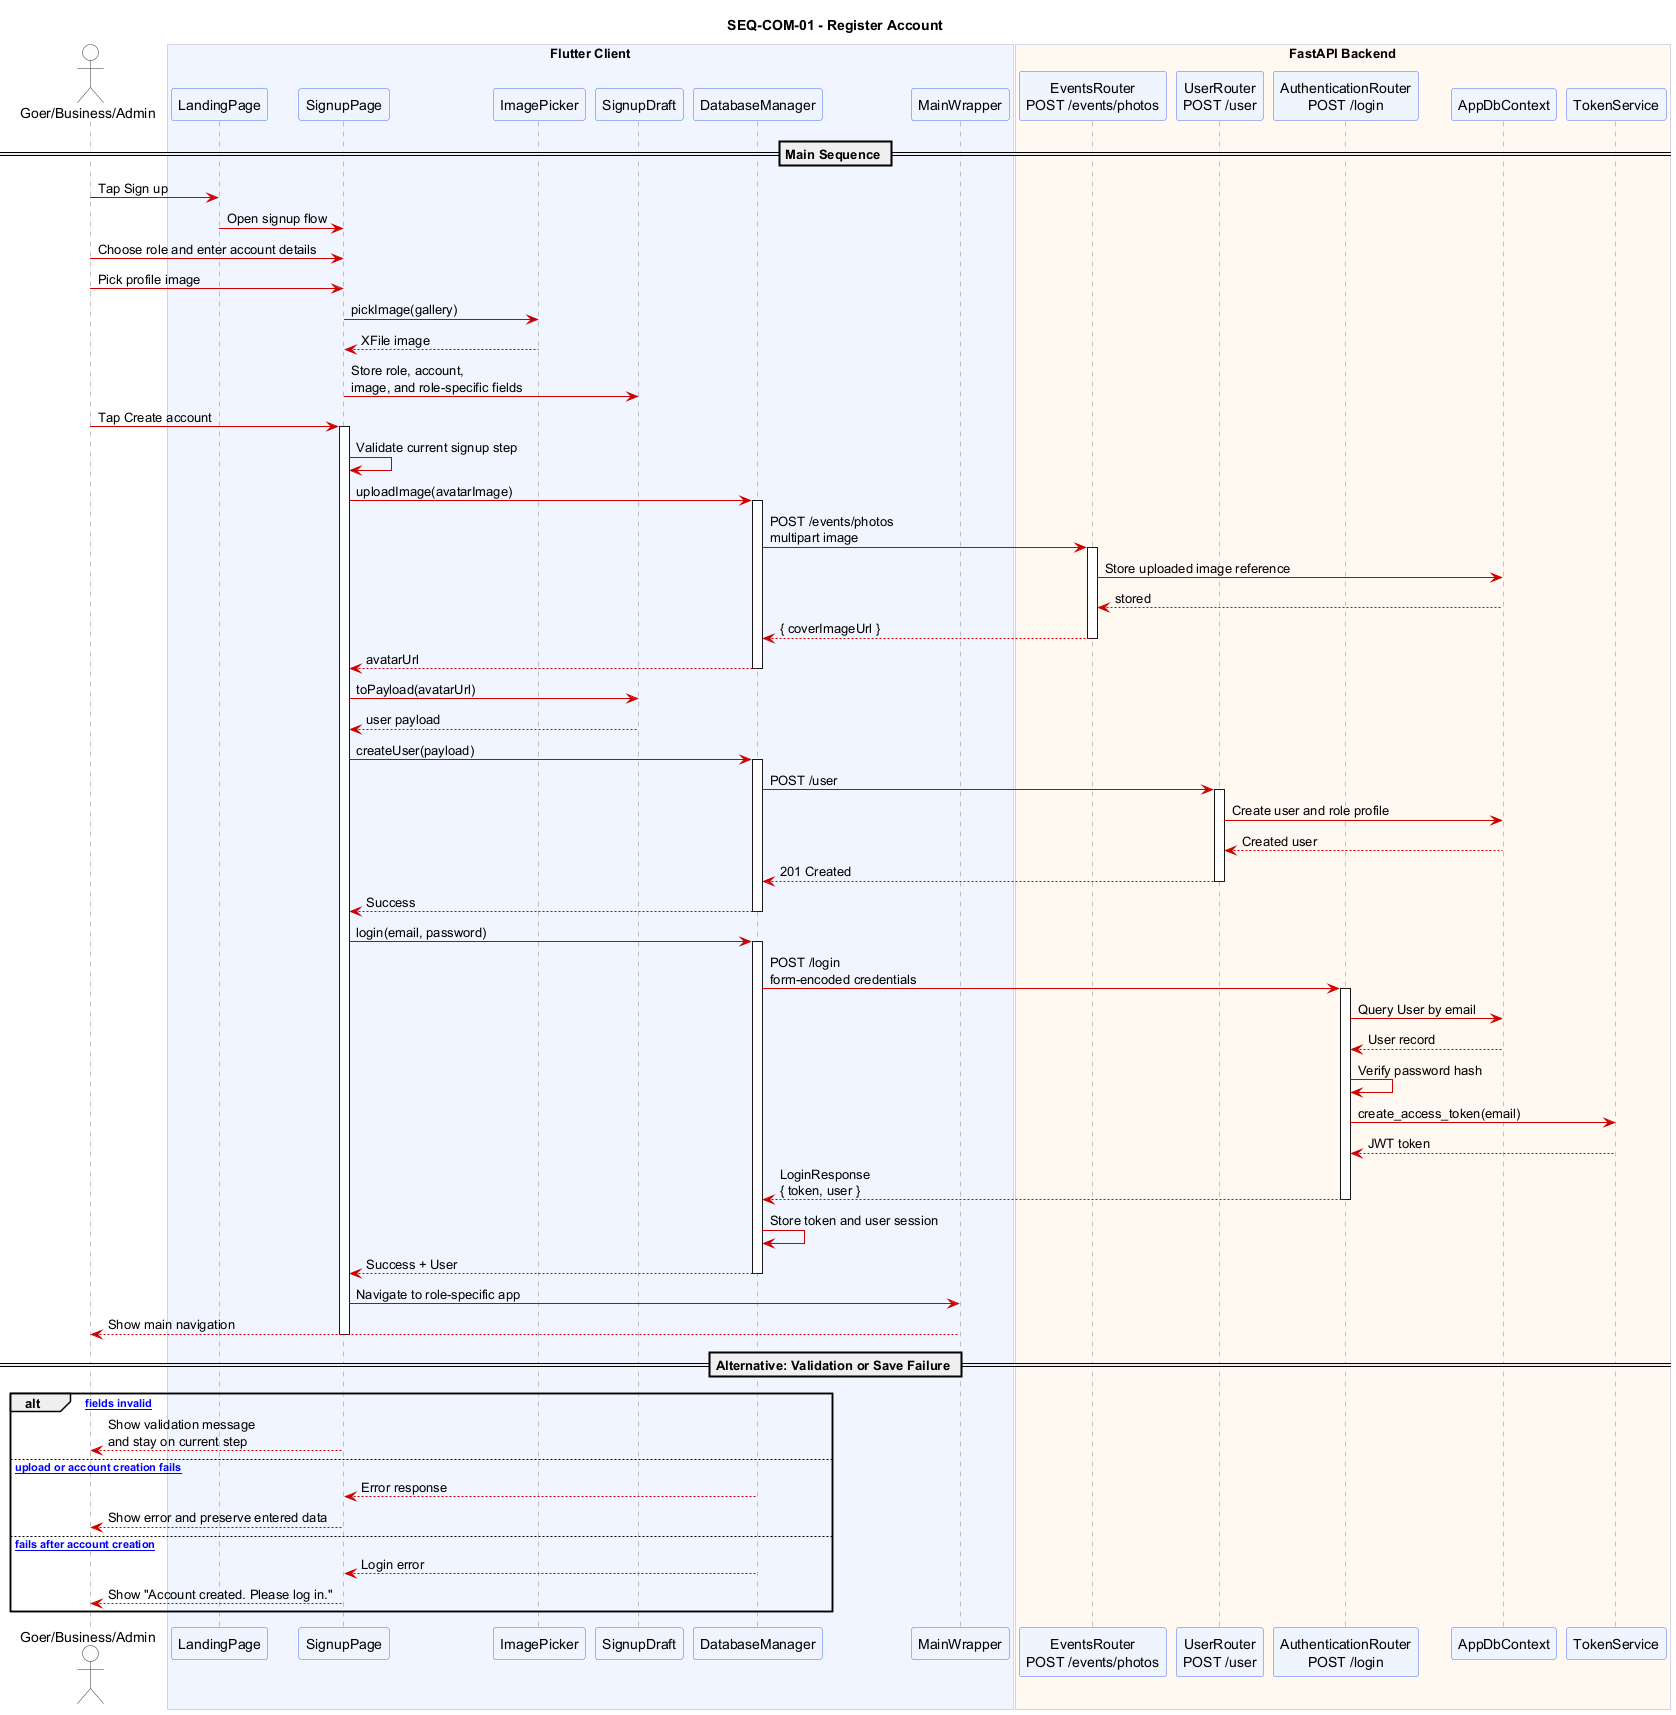

The diagram above was rendered by PlantUML. Its source (embedded in the PNG):
@startuml SEQ_GO_COM01_register_account
title SEQ-COM-01 - Register Account

skinparam sequence {
  ArrowColor #CC0000
  ActorBorderColor #333333
  ActorBackgroundColor #FAFAFA
  ParticipantBackgroundColor #EEF4FF
  ParticipantBorderColor #4A6CF7
  LifeLineBorderColor #888888
  BoxBackgroundColor #F5F5FF
  BoxBorderColor #AAAACC
  NoteBackgroundColor #FFFDE7
  NoteBorderColor #E6A817
}
skinparam shadowing false

actor "Goer/Business/Admin" as User

box "Flutter Client" #F0F4FF
  participant "LandingPage" as Landing
  participant "SignupPage" as Signup
  participant "ImagePicker" as Picker
  participant "SignupDraft" as Draft
  participant "DatabaseManager" as DM
  participant "MainWrapper" as MW
end box

box "FastAPI Backend" #FFF8F0
  participant "EventsRouter\nPOST /events/photos" as Photos
  participant "UserRouter\nPOST /user" as UserAPI
  participant "AuthenticationRouter\nPOST /login" as AuthAPI
  participant "AppDbContext" as DB
  participant "TokenService" as TS
end box

== Main Sequence ==

User -> Landing : Tap Sign up
Landing -> Signup : Open signup flow
User -> Signup : Choose role and enter account details
User -> Signup : Pick profile image
Signup -> Picker : pickImage(gallery)
Picker --> Signup : XFile image
Signup -> Draft : Store role, account,\nimage, and role-specific fields
User -> Signup : Tap Create account

activate Signup
Signup -> Signup : Validate current signup step
Signup -> DM : uploadImage(avatarImage)
activate DM
DM -> Photos : POST /events/photos\nmultipart image
activate Photos
Photos -> DB : Store uploaded image reference
DB --> Photos : stored
Photos --> DM : { coverImageUrl }
deactivate Photos
DM --> Signup : avatarUrl
deactivate DM

Signup -> Draft : toPayload(avatarUrl)
Draft --> Signup : user payload
Signup -> DM : createUser(payload)
activate DM
DM -> UserAPI : POST /user
activate UserAPI
UserAPI -> DB : Create user and role profile
DB --> UserAPI : Created user
UserAPI --> DM : 201 Created
deactivate UserAPI
DM --> Signup : Success
deactivate DM

Signup -> DM : login(email, password)
activate DM
DM -> AuthAPI : POST /login\nform-encoded credentials
activate AuthAPI
AuthAPI -> DB : Query User by email
DB --> AuthAPI : User record
AuthAPI -> AuthAPI : Verify password hash
AuthAPI -> TS : create_access_token(email)
TS --> AuthAPI : JWT token
AuthAPI --> DM : LoginResponse\n{ token, user }
deactivate AuthAPI
DM -> DM : Store token and user session
DM --> Signup : Success + User
deactivate DM

Signup -> MW : Navigate to role-specific app
MW --> User : Show main navigation
deactivate Signup

== Alternative: Validation or Save Failure ==

alt [Required fields invalid]
  Signup --> User : Show validation message\nand stay on current step
else [Image upload or account creation fails]
  DM --> Signup : Error response
  Signup --> User : Show error and preserve entered data
else [Auto-login fails after account creation]
  DM --> Signup : Login error
  Signup --> User : Show "Account created. Please log in."
end

@enduml